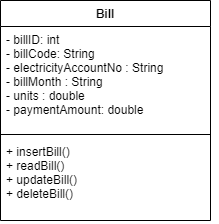

The diagram above was exported from draw.io. Its source (the exported page's mxGraphModel, read from the mxfile embedded in the PNG):
<mxGraphModel dx="400" dy="3855" grid="1" gridSize="10" guides="1" tooltips="1" connect="1" arrows="1" fold="1" page="1" pageScale="1" pageWidth="850" pageHeight="1100" math="0" shadow="0">
  <root>
    <mxCell id="0" />
    <mxCell id="1" parent="0" />
    <mxCell id="6m-mdCi88vXawO0QfPXr-1" value="Bill" style="swimlane;fontStyle=1;align=center;verticalAlign=top;childLayout=stackLayout;horizontal=1;startSize=26;horizontalStack=0;resizeParent=1;resizeParentMax=0;resizeLast=0;collapsible=1;marginBottom=0;" parent="1" vertex="1">
      <mxGeometry x="110" y="-2680" width="210" height="220" as="geometry" />
    </mxCell>
    <mxCell id="6m-mdCi88vXawO0QfPXr-2" value="- billID: int&#10;- billCode: String&#10;- electricityAccountNo : String&#10;- billMonth : String&#10;- units : double&#10;- paymentAmount: double&#10;&#10;&#10;- " style="text;strokeColor=none;fillColor=none;align=left;verticalAlign=top;spacingLeft=4;spacingRight=4;overflow=hidden;rotatable=0;points=[[0,0.5],[1,0.5]];portConstraint=eastwest;" parent="6m-mdCi88vXawO0QfPXr-1" vertex="1">
      <mxGeometry y="26" width="210" height="104" as="geometry" />
    </mxCell>
    <mxCell id="6m-mdCi88vXawO0QfPXr-3" value="" style="line;strokeWidth=1;fillColor=none;align=left;verticalAlign=middle;spacingTop=-1;spacingLeft=3;spacingRight=3;rotatable=0;labelPosition=right;points=[];portConstraint=eastwest;" parent="6m-mdCi88vXawO0QfPXr-1" vertex="1">
      <mxGeometry y="130" width="210" height="8" as="geometry" />
    </mxCell>
    <mxCell id="6m-mdCi88vXawO0QfPXr-4" value="+ insertBill()&#10;+ readBill()&#10;+ updateBill()&#10;+ deleteBill()" style="text;strokeColor=none;fillColor=none;align=left;verticalAlign=top;spacingLeft=4;spacingRight=4;overflow=hidden;rotatable=0;points=[[0,0.5],[1,0.5]];portConstraint=eastwest;" parent="6m-mdCi88vXawO0QfPXr-1" vertex="1">
      <mxGeometry y="138" width="210" height="82" as="geometry" />
    </mxCell>
    <mxCell id="6m-mdCi88vXawO0QfPXr-5" style="edgeStyle=orthogonalEdgeStyle;rounded=0;orthogonalLoop=1;jettySize=auto;html=1;exitX=1;exitY=0.5;exitDx=0;exitDy=0;" parent="6m-mdCi88vXawO0QfPXr-1" source="6m-mdCi88vXawO0QfPXr-2" target="6m-mdCi88vXawO0QfPXr-2" edge="1">
      <mxGeometry relative="1" as="geometry" />
    </mxCell>
  </root>
</mxGraphModel>